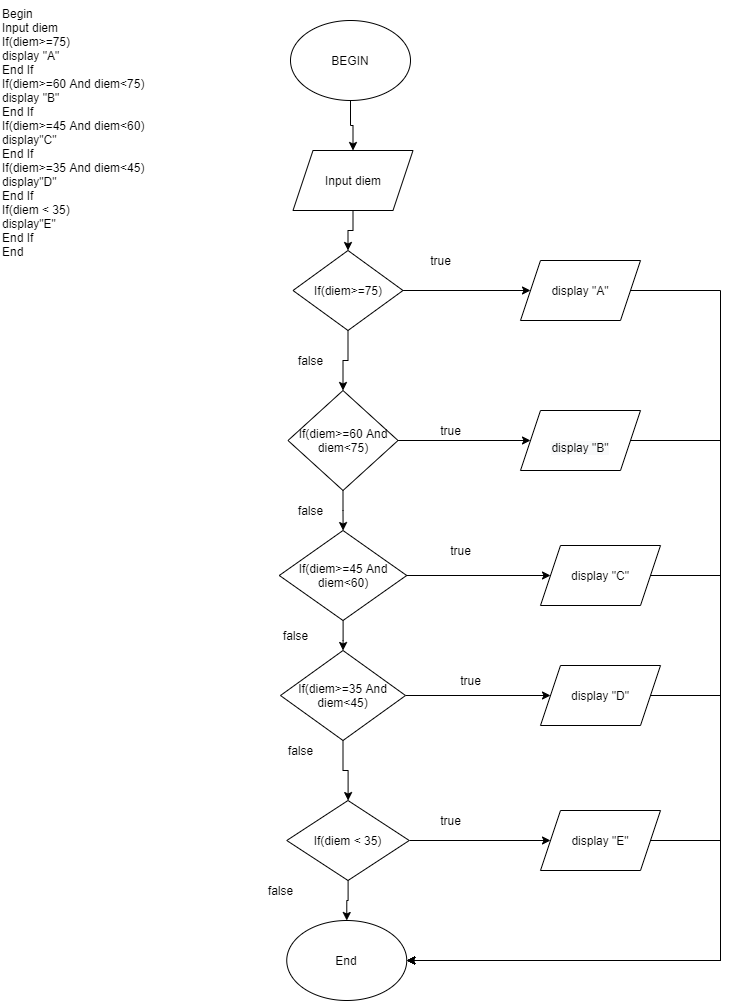

The diagram above was exported from draw.io. Its source (the exported page's mxGraphModel, read from the mxfile embedded in the PNG):
<mxGraphModel dx="990" dy="573" grid="1" gridSize="10" guides="1" tooltips="1" connect="1" arrows="1" fold="1" page="1" pageScale="1" pageWidth="827" pageHeight="1169" math="0" shadow="0">
  <root>
    <mxCell id="WIyWlLk6GJQsqaUBKTNV-0" />
    <mxCell id="WIyWlLk6GJQsqaUBKTNV-1" parent="WIyWlLk6GJQsqaUBKTNV-0" />
    <mxCell id="wFpCML9hOkQ_YRPTuSi_-16" value="" style="edgeStyle=orthogonalEdgeStyle;rounded=0;orthogonalLoop=1;jettySize=auto;html=1;" edge="1" parent="WIyWlLk6GJQsqaUBKTNV-1" source="wFpCML9hOkQ_YRPTuSi_-2" target="wFpCML9hOkQ_YRPTuSi_-3">
      <mxGeometry relative="1" as="geometry" />
    </mxCell>
    <mxCell id="wFpCML9hOkQ_YRPTuSi_-2" value="BEGIN" style="ellipse;whiteSpace=wrap;html=1;" vertex="1" parent="WIyWlLk6GJQsqaUBKTNV-1">
      <mxGeometry x="320" y="40" width="120" height="80" as="geometry" />
    </mxCell>
    <mxCell id="wFpCML9hOkQ_YRPTuSi_-17" value="" style="edgeStyle=orthogonalEdgeStyle;rounded=0;orthogonalLoop=1;jettySize=auto;html=1;" edge="1" parent="WIyWlLk6GJQsqaUBKTNV-1" source="wFpCML9hOkQ_YRPTuSi_-3" target="wFpCML9hOkQ_YRPTuSi_-5">
      <mxGeometry relative="1" as="geometry" />
    </mxCell>
    <mxCell id="wFpCML9hOkQ_YRPTuSi_-3" value="Input diem" style="shape=parallelogram;perimeter=parallelogramPerimeter;whiteSpace=wrap;html=1;fixedSize=1;" vertex="1" parent="WIyWlLk6GJQsqaUBKTNV-1">
      <mxGeometry x="322.5" y="170" width="120" height="60" as="geometry" />
    </mxCell>
    <mxCell id="wFpCML9hOkQ_YRPTuSi_-18" value="" style="edgeStyle=orthogonalEdgeStyle;rounded=0;orthogonalLoop=1;jettySize=auto;html=1;" edge="1" parent="WIyWlLk6GJQsqaUBKTNV-1" source="wFpCML9hOkQ_YRPTuSi_-5" target="wFpCML9hOkQ_YRPTuSi_-8">
      <mxGeometry relative="1" as="geometry" />
    </mxCell>
    <mxCell id="wFpCML9hOkQ_YRPTuSi_-27" style="edgeStyle=orthogonalEdgeStyle;rounded=0;orthogonalLoop=1;jettySize=auto;html=1;" edge="1" parent="WIyWlLk6GJQsqaUBKTNV-1" source="wFpCML9hOkQ_YRPTuSi_-5" target="wFpCML9hOkQ_YRPTuSi_-7">
      <mxGeometry relative="1" as="geometry" />
    </mxCell>
    <mxCell id="wFpCML9hOkQ_YRPTuSi_-5" value="If(diem&amp;gt;=75)" style="rhombus;whiteSpace=wrap;html=1;" vertex="1" parent="WIyWlLk6GJQsqaUBKTNV-1">
      <mxGeometry x="322.5" y="270" width="110" height="80" as="geometry" />
    </mxCell>
    <mxCell id="wFpCML9hOkQ_YRPTuSi_-6" value="Begin &#13;&#10;&#09;Input diem&#13;&#10;&#09;If(diem&gt;=75)&#13;&#10;&#09;display &quot;A&quot;&#13;&#10;&#09;End If&#13;&#10;&#09;If(diem&gt;=60 And diem&lt;75)&#13;&#10;&#09;display &quot;B&quot;&#13;&#10;&#09;End If&#13;&#10;&#09;If(diem&gt;=45 And diem&lt;60)&#13;&#10;&#09;display&quot;C&quot;&#13;&#10;&#09;End If&#13;&#10;&#09;If(diem&gt;=35 And diem&lt;45)&#13;&#10;&#09;display&quot;D&quot;&#13;&#10;&#09;End If&#13;&#10;&#09;If(diem &lt; 35)&#13;&#10;&#09;display&quot;E&quot;&#13;&#10;&#09;End If&#13;&#10;End" style="text;whiteSpace=wrap;html=1;" vertex="1" parent="WIyWlLk6GJQsqaUBKTNV-1">
      <mxGeometry x="30" y="20" width="180" height="280" as="geometry" />
    </mxCell>
    <mxCell id="wFpCML9hOkQ_YRPTuSi_-35" style="edgeStyle=orthogonalEdgeStyle;rounded=0;orthogonalLoop=1;jettySize=auto;html=1;entryX=1;entryY=0.5;entryDx=0;entryDy=0;" edge="1" parent="WIyWlLk6GJQsqaUBKTNV-1" source="wFpCML9hOkQ_YRPTuSi_-7" target="wFpCML9hOkQ_YRPTuSi_-28">
      <mxGeometry relative="1" as="geometry">
        <mxPoint x="750" y="940" as="targetPoint" />
        <Array as="points">
          <mxPoint x="750" y="310" />
          <mxPoint x="750" y="980" />
        </Array>
      </mxGeometry>
    </mxCell>
    <mxCell id="wFpCML9hOkQ_YRPTuSi_-7" value="display &quot;A&quot;" style="shape=parallelogram;perimeter=parallelogramPerimeter;whiteSpace=wrap;html=1;fixedSize=1;" vertex="1" parent="WIyWlLk6GJQsqaUBKTNV-1">
      <mxGeometry x="550" y="280" width="120" height="60" as="geometry" />
    </mxCell>
    <mxCell id="wFpCML9hOkQ_YRPTuSi_-19" value="" style="edgeStyle=orthogonalEdgeStyle;rounded=0;orthogonalLoop=1;jettySize=auto;html=1;" edge="1" parent="WIyWlLk6GJQsqaUBKTNV-1" source="wFpCML9hOkQ_YRPTuSi_-8" target="wFpCML9hOkQ_YRPTuSi_-10">
      <mxGeometry relative="1" as="geometry" />
    </mxCell>
    <mxCell id="wFpCML9hOkQ_YRPTuSi_-26" style="edgeStyle=orthogonalEdgeStyle;rounded=0;orthogonalLoop=1;jettySize=auto;html=1;" edge="1" parent="WIyWlLk6GJQsqaUBKTNV-1" source="wFpCML9hOkQ_YRPTuSi_-8" target="wFpCML9hOkQ_YRPTuSi_-9">
      <mxGeometry relative="1" as="geometry" />
    </mxCell>
    <mxCell id="wFpCML9hOkQ_YRPTuSi_-8" value="If(diem&gt;=60 And diem&lt;75)" style="rhombus;whiteSpace=wrap;html=1;" vertex="1" parent="WIyWlLk6GJQsqaUBKTNV-1">
      <mxGeometry x="317.5" y="410" width="110" height="100" as="geometry" />
    </mxCell>
    <mxCell id="wFpCML9hOkQ_YRPTuSi_-39" style="edgeStyle=orthogonalEdgeStyle;rounded=0;orthogonalLoop=1;jettySize=auto;html=1;" edge="1" parent="WIyWlLk6GJQsqaUBKTNV-1" source="wFpCML9hOkQ_YRPTuSi_-9" target="wFpCML9hOkQ_YRPTuSi_-28">
      <mxGeometry relative="1" as="geometry">
        <Array as="points">
          <mxPoint x="750" y="460" />
          <mxPoint x="750" y="980" />
        </Array>
      </mxGeometry>
    </mxCell>
    <mxCell id="wFpCML9hOkQ_YRPTuSi_-9" value="&lt;br&gt;&lt;span style=&quot;color: rgb(0, 0, 0); font-family: Helvetica; font-size: 12px; font-style: normal; font-variant-ligatures: normal; font-variant-caps: normal; font-weight: 400; letter-spacing: normal; orphans: 2; text-align: center; text-indent: 0px; text-transform: none; widows: 2; word-spacing: 0px; -webkit-text-stroke-width: 0px; background-color: rgb(248, 249, 250); text-decoration-style: initial; text-decoration-color: initial; float: none; display: inline !important;&quot;&gt;display &quot;B&quot;&lt;/span&gt;&lt;br&gt;" style="shape=parallelogram;perimeter=parallelogramPerimeter;whiteSpace=wrap;html=1;fixedSize=1;" vertex="1" parent="WIyWlLk6GJQsqaUBKTNV-1">
      <mxGeometry x="550" y="430" width="120" height="60" as="geometry" />
    </mxCell>
    <mxCell id="wFpCML9hOkQ_YRPTuSi_-20" value="" style="edgeStyle=orthogonalEdgeStyle;rounded=0;orthogonalLoop=1;jettySize=auto;html=1;" edge="1" parent="WIyWlLk6GJQsqaUBKTNV-1" source="wFpCML9hOkQ_YRPTuSi_-10" target="wFpCML9hOkQ_YRPTuSi_-12">
      <mxGeometry relative="1" as="geometry" />
    </mxCell>
    <mxCell id="wFpCML9hOkQ_YRPTuSi_-25" style="edgeStyle=orthogonalEdgeStyle;rounded=0;orthogonalLoop=1;jettySize=auto;html=1;" edge="1" parent="WIyWlLk6GJQsqaUBKTNV-1" source="wFpCML9hOkQ_YRPTuSi_-10" target="wFpCML9hOkQ_YRPTuSi_-11">
      <mxGeometry relative="1" as="geometry" />
    </mxCell>
    <mxCell id="wFpCML9hOkQ_YRPTuSi_-10" value="If(diem&gt;=45 And diem&lt;60)" style="rhombus;whiteSpace=wrap;html=1;" vertex="1" parent="WIyWlLk6GJQsqaUBKTNV-1">
      <mxGeometry x="308.75" y="550" width="127.5" height="90" as="geometry" />
    </mxCell>
    <mxCell id="wFpCML9hOkQ_YRPTuSi_-42" style="edgeStyle=orthogonalEdgeStyle;rounded=0;orthogonalLoop=1;jettySize=auto;html=1;" edge="1" parent="WIyWlLk6GJQsqaUBKTNV-1" source="wFpCML9hOkQ_YRPTuSi_-11" target="wFpCML9hOkQ_YRPTuSi_-28">
      <mxGeometry relative="1" as="geometry">
        <Array as="points">
          <mxPoint x="750" y="595" />
          <mxPoint x="750" y="980" />
        </Array>
      </mxGeometry>
    </mxCell>
    <mxCell id="wFpCML9hOkQ_YRPTuSi_-11" value="display &quot;C&quot;" style="shape=parallelogram;perimeter=parallelogramPerimeter;whiteSpace=wrap;html=1;fixedSize=1;" vertex="1" parent="WIyWlLk6GJQsqaUBKTNV-1">
      <mxGeometry x="570" y="565" width="120" height="60" as="geometry" />
    </mxCell>
    <mxCell id="wFpCML9hOkQ_YRPTuSi_-22" value="" style="edgeStyle=orthogonalEdgeStyle;rounded=0;orthogonalLoop=1;jettySize=auto;html=1;" edge="1" parent="WIyWlLk6GJQsqaUBKTNV-1" source="wFpCML9hOkQ_YRPTuSi_-12" target="wFpCML9hOkQ_YRPTuSi_-13">
      <mxGeometry relative="1" as="geometry" />
    </mxCell>
    <mxCell id="wFpCML9hOkQ_YRPTuSi_-24" style="edgeStyle=orthogonalEdgeStyle;rounded=0;orthogonalLoop=1;jettySize=auto;html=1;" edge="1" parent="WIyWlLk6GJQsqaUBKTNV-1" source="wFpCML9hOkQ_YRPTuSi_-12" target="wFpCML9hOkQ_YRPTuSi_-14">
      <mxGeometry relative="1" as="geometry" />
    </mxCell>
    <mxCell id="wFpCML9hOkQ_YRPTuSi_-12" value="If(diem&amp;gt;=35 And diem&amp;lt;45)" style="rhombus;whiteSpace=wrap;html=1;" vertex="1" parent="WIyWlLk6GJQsqaUBKTNV-1">
      <mxGeometry x="310" y="670" width="125" height="90" as="geometry" />
    </mxCell>
    <mxCell id="wFpCML9hOkQ_YRPTuSi_-23" style="edgeStyle=orthogonalEdgeStyle;rounded=0;orthogonalLoop=1;jettySize=auto;html=1;" edge="1" parent="WIyWlLk6GJQsqaUBKTNV-1" source="wFpCML9hOkQ_YRPTuSi_-13" target="wFpCML9hOkQ_YRPTuSi_-15">
      <mxGeometry relative="1" as="geometry" />
    </mxCell>
    <mxCell id="wFpCML9hOkQ_YRPTuSi_-29" value="" style="edgeStyle=orthogonalEdgeStyle;rounded=0;orthogonalLoop=1;jettySize=auto;html=1;" edge="1" parent="WIyWlLk6GJQsqaUBKTNV-1" source="wFpCML9hOkQ_YRPTuSi_-13" target="wFpCML9hOkQ_YRPTuSi_-28">
      <mxGeometry relative="1" as="geometry" />
    </mxCell>
    <mxCell id="wFpCML9hOkQ_YRPTuSi_-13" value="If(diem &amp;lt; 35)" style="rhombus;whiteSpace=wrap;html=1;" vertex="1" parent="WIyWlLk6GJQsqaUBKTNV-1">
      <mxGeometry x="316.25" y="820" width="122.5" height="80" as="geometry" />
    </mxCell>
    <mxCell id="wFpCML9hOkQ_YRPTuSi_-43" style="edgeStyle=orthogonalEdgeStyle;rounded=0;orthogonalLoop=1;jettySize=auto;html=1;" edge="1" parent="WIyWlLk6GJQsqaUBKTNV-1" source="wFpCML9hOkQ_YRPTuSi_-14" target="wFpCML9hOkQ_YRPTuSi_-28">
      <mxGeometry relative="1" as="geometry">
        <Array as="points">
          <mxPoint x="750" y="715" />
          <mxPoint x="750" y="980" />
        </Array>
      </mxGeometry>
    </mxCell>
    <mxCell id="wFpCML9hOkQ_YRPTuSi_-14" value="display &quot;D&quot;" style="shape=parallelogram;perimeter=parallelogramPerimeter;whiteSpace=wrap;html=1;fixedSize=1;" vertex="1" parent="WIyWlLk6GJQsqaUBKTNV-1">
      <mxGeometry x="570" y="685" width="120" height="60" as="geometry" />
    </mxCell>
    <mxCell id="wFpCML9hOkQ_YRPTuSi_-44" style="edgeStyle=orthogonalEdgeStyle;rounded=0;orthogonalLoop=1;jettySize=auto;html=1;" edge="1" parent="WIyWlLk6GJQsqaUBKTNV-1" source="wFpCML9hOkQ_YRPTuSi_-15" target="wFpCML9hOkQ_YRPTuSi_-28">
      <mxGeometry relative="1" as="geometry">
        <Array as="points">
          <mxPoint x="750" y="860" />
          <mxPoint x="750" y="980" />
        </Array>
      </mxGeometry>
    </mxCell>
    <mxCell id="wFpCML9hOkQ_YRPTuSi_-15" value="display &quot;E&quot;" style="shape=parallelogram;perimeter=parallelogramPerimeter;whiteSpace=wrap;html=1;fixedSize=1;" vertex="1" parent="WIyWlLk6GJQsqaUBKTNV-1">
      <mxGeometry x="570" y="830" width="120" height="60" as="geometry" />
    </mxCell>
    <mxCell id="wFpCML9hOkQ_YRPTuSi_-28" value="End" style="ellipse;whiteSpace=wrap;html=1;" vertex="1" parent="WIyWlLk6GJQsqaUBKTNV-1">
      <mxGeometry x="316.25" y="940" width="120" height="80" as="geometry" />
    </mxCell>
    <mxCell id="wFpCML9hOkQ_YRPTuSi_-45" value="true" style="text;html=1;align=center;verticalAlign=middle;resizable=0;points=[];autosize=1;strokeColor=none;fillColor=none;" vertex="1" parent="WIyWlLk6GJQsqaUBKTNV-1">
      <mxGeometry x="450" y="265" width="40" height="30" as="geometry" />
    </mxCell>
    <mxCell id="wFpCML9hOkQ_YRPTuSi_-46" value="false" style="text;html=1;align=center;verticalAlign=middle;resizable=0;points=[];autosize=1;strokeColor=none;fillColor=none;" vertex="1" parent="WIyWlLk6GJQsqaUBKTNV-1">
      <mxGeometry x="315" y="365" width="50" height="30" as="geometry" />
    </mxCell>
    <mxCell id="wFpCML9hOkQ_YRPTuSi_-47" value="true" style="text;html=1;align=center;verticalAlign=middle;resizable=0;points=[];autosize=1;strokeColor=none;fillColor=none;" vertex="1" parent="WIyWlLk6GJQsqaUBKTNV-1">
      <mxGeometry x="460" y="435" width="40" height="30" as="geometry" />
    </mxCell>
    <mxCell id="wFpCML9hOkQ_YRPTuSi_-48" value="false" style="text;html=1;align=center;verticalAlign=middle;resizable=0;points=[];autosize=1;strokeColor=none;fillColor=none;" vertex="1" parent="WIyWlLk6GJQsqaUBKTNV-1">
      <mxGeometry x="315" y="515" width="50" height="30" as="geometry" />
    </mxCell>
    <mxCell id="wFpCML9hOkQ_YRPTuSi_-49" value="true" style="text;html=1;align=center;verticalAlign=middle;resizable=0;points=[];autosize=1;strokeColor=none;fillColor=none;" vertex="1" parent="WIyWlLk6GJQsqaUBKTNV-1">
      <mxGeometry x="470" y="555" width="40" height="30" as="geometry" />
    </mxCell>
    <mxCell id="wFpCML9hOkQ_YRPTuSi_-50" value="false" style="text;html=1;align=center;verticalAlign=middle;resizable=0;points=[];autosize=1;strokeColor=none;fillColor=none;" vertex="1" parent="WIyWlLk6GJQsqaUBKTNV-1">
      <mxGeometry x="300" y="640" width="50" height="30" as="geometry" />
    </mxCell>
    <mxCell id="wFpCML9hOkQ_YRPTuSi_-51" value="true" style="text;html=1;align=center;verticalAlign=middle;resizable=0;points=[];autosize=1;strokeColor=none;fillColor=none;" vertex="1" parent="WIyWlLk6GJQsqaUBKTNV-1">
      <mxGeometry x="480" y="685" width="40" height="30" as="geometry" />
    </mxCell>
    <mxCell id="wFpCML9hOkQ_YRPTuSi_-52" value="false" style="text;html=1;align=center;verticalAlign=middle;resizable=0;points=[];autosize=1;strokeColor=none;fillColor=none;" vertex="1" parent="WIyWlLk6GJQsqaUBKTNV-1">
      <mxGeometry x="305" y="755" width="50" height="30" as="geometry" />
    </mxCell>
    <mxCell id="wFpCML9hOkQ_YRPTuSi_-53" value="true" style="text;html=1;align=center;verticalAlign=middle;resizable=0;points=[];autosize=1;strokeColor=none;fillColor=none;" vertex="1" parent="WIyWlLk6GJQsqaUBKTNV-1">
      <mxGeometry x="460" y="825" width="40" height="30" as="geometry" />
    </mxCell>
    <mxCell id="wFpCML9hOkQ_YRPTuSi_-54" value="false" style="text;html=1;align=center;verticalAlign=middle;resizable=0;points=[];autosize=1;strokeColor=none;fillColor=none;" vertex="1" parent="WIyWlLk6GJQsqaUBKTNV-1">
      <mxGeometry x="285" y="895" width="50" height="30" as="geometry" />
    </mxCell>
  </root>
</mxGraphModel>